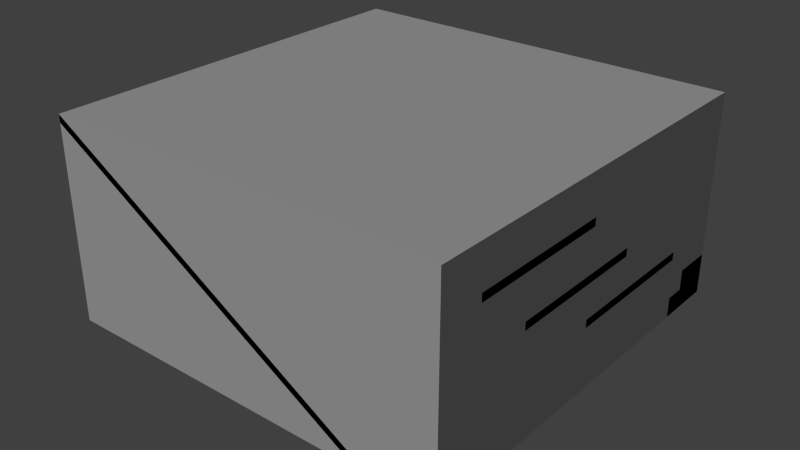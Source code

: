 # Source: playground.blend  (saved by Blender 2.76.0; exported with 4.5.12 LTS)
import bpy
from mathutils import Matrix  # noqa: F401  (used for matrix-valued properties, if any)

bpy.ops.wm.read_factory_settings(use_empty=True)
scene = bpy.context.scene
scene.name = 'Scene'

# ---- collections
col_collection_1 = bpy.data.collections.new('Collection 1'); scene.collection.children.link(col_collection_1)

# ---- materials (node trees are filled in below, after node groups)
mat_material_002 = bpy.data.materials.new('Material.002')
mat_material_002.alpha_threshold = 0.0
mat_material_002.use_transparent_shadow = False
mat_material_002.roughness = 0.5
mat_material = bpy.data.materials.new('Material')
mat_material.alpha_threshold = 0.0
mat_material.use_transparent_shadow = False
mat_material.roughness = 0.5

# ---- material node trees

# ---- world
world_world = bpy.data.worlds.new('World'); scene.world = world_world
world_world.color = (0.05088, 0.05088, 0.05088)
world_world.use_sun_shadow = False
world_world.sun_shadow_jitter_overblur = 0.0
world_world.cycles.sampling_method = 'MANUAL'
world_world.cycles.sample_map_resolution = 256

# ---- lights
light_sun = bpy.data.lights.new('Sun', 'SUN')
light_sun.transmission_factor = 0.0
light_sun.angle = 0.1993
light_sun.energy = 1.0
light_sun.shadow_buffer_clip_start = 0.5
light_sun.shadow_soft_size = 0.1
light_sun.shadow_cascade_max_distance = 1000.0
light_sun.cycles.use_multiple_importance_sampling = False

# ---- meshes
me_cube_001 = bpy.data.meshes.new('Cube.001')
me_cube_001.from_pydata([(-10.0, -10.0, -5.0), (-10.0, 10.0, -5.0), (10.0, -10.0, -5.0), (10.0, 10.0, -5.0), (4.716, 0.3227, -1.558), (4.716, 0.3227, 0.4421), (4.716, 2.323, -1.558), (4.716, 2.323, 0.4421), (6.716, 0.3227, -1.558), (6.716, 0.3227, 0.4421), (6.716, 2.323, -1.558), (6.716, 2.323, 0.4421), (-10.0, 7.042, -1.428), (-10.0, 7.042, -1.028), (-10.0, 10.0, -1.428), (-10.0, 10.0, -1.028), (-8.0, 7.042, -1.428), (-8.0, 7.042, -1.028), (-8.0, 10.0, -1.428), (-8.0, 10.0, -1.028), (-8.0, 7.042, -2.059), (-8.0, 7.042, -1.659), (-8.0, 10.0, -2.059), (-8.0, 10.0, -1.659), (-6.0, 7.042, -2.059), (-6.0, 7.042, -1.659), (-6.0, 10.0, -2.059), (-6.0, 10.0, -1.659), (-6.0, 7.042, -2.966), (-6.0, 7.042, -2.566), (-6.0, 10.0, -2.966), (-6.0, 10.0, -2.566), (-4.0, 7.042, -2.966), (-4.0, 7.042, -2.566), (-4.0, 10.0, -2.966), (-4.0, 10.0, -2.566), (-4.0, 7.042, -3.888), (-4.0, 7.042, -3.488), (-4.0, 10.0, -3.888), (-4.0, 10.0, -3.488), (-2.0, 7.042, -3.888), (-2.0, 7.042, -3.488), (-2.0, 10.0, -3.888), (-2.0, 10.0, -3.488), (-2.0, 7.042, -5.0), (-2.0, 7.042, -4.6), (-2.0, 10.0, -5.0), (-2.0, 10.0, -4.6), (1.788e-06, 7.042, -5.0), (1.788e-06, 7.042, -4.6), (1.788e-06, 10.0, -5.0), (1.788e-06, 10.0, -4.6), (-10.0, -10.0, 4.6), (-10.0, -10.0, 5.0), (-10.0, -7.042, 4.6), (-10.0, -7.042, 5.0), (6.214, -10.0, -5.0), (6.214, -10.0, -4.6), (6.214, -7.042, -5.0), (6.214, -7.042, -4.6), (8.0, -7.734, 2.576), (8.0, -7.734, 2.976), (8.0, -0.4253, 2.576), (8.0, -0.4253, 2.976), (10.0, -7.734, 2.576), (10.0, -7.734, 2.976), (10.0, -0.4253, 2.576), (10.0, -0.4253, 2.976), (8.0, -4.935, 0.09925), (8.0, -4.935, 0.4992), (8.0, 2.374, 0.09925), (8.0, 2.374, 0.4992), (10.0, -4.935, 0.09925), (10.0, -4.935, 0.4992), (10.0, 2.374, 0.09925), (10.0, 2.374, 0.4992), (8.0, -0.4801, -1.958), (8.0, -0.4801, -1.558), (8.0, 6.829, -1.958), (8.0, 6.829, -1.558), (10.0, -0.4801, -1.958), (10.0, -0.4801, -1.558), (10.0, 6.829, -1.958), (10.0, 6.829, -1.558), (9.0, 7.0, -5.0), (9.0, 7.0, -4.0), (9.0, 8.0, -5.0), (9.0, 8.0, -4.0), (10.0, 7.0, -5.0), (10.0, 7.0, -4.0), (10.0, 8.0, -5.0), (10.0, 8.0, -4.0), (7.0, 8.5, -5.0), (7.0, 8.5, -4.0), (7.0, 9.5, -5.0), (7.0, 9.5, -4.0), (8.0, 8.5, -5.0), (8.0, 8.5, -4.0), (8.0, 9.5, -5.0), (8.0, 9.5, -4.0), (8.0, 8.0, -5.0), (8.0, 8.0, -3.0), (8.0, 10.0, -5.0), (8.0, 10.0, -3.0), (10.0, 8.0, -5.0), (10.0, 8.0, -3.0), (10.0, 10.0, -5.0), (10.0, 10.0, -3.0), (-10.0, -10.0, -5.0), (-10.0, -10.0, 5.0), (-10.0, 10.0, -5.0), (-10.0, 10.0, 5.0), (10.0, -10.0, -5.0), (10.0, -10.0, 5.0), (10.0, 10.0, -5.0), (10.0, 10.0, 5.0), (-8.69, 4.986, -1.852), (-9.316, 4.986, -2.271), (-9.734, 4.986, -2.897), (-9.881, 4.986, -3.635), (-9.734, 4.986, -4.374), (-9.316, 4.986, -5.0), (-8.69, 4.986, -5.418), (-8.634, 5.269, -1.852), (-9.212, 5.508, -2.271), (-9.599, 5.668, -2.897), (-9.734, 5.724, -3.635), (-9.599, 5.668, -4.374), (-9.212, 5.508, -5.0), (-8.634, 5.269, -5.418), (-8.474, 5.508, -1.852), (-8.916, 5.951, -2.271), (-9.212, 6.247, -2.897), (-9.316, 6.351, -3.635), (-9.212, 6.247, -4.374), (-8.916, 5.951, -5.0), (-8.474, 5.508, -5.418), (-7.951, 4.986, -5.565), (-8.234, 5.668, -1.852), (-8.474, 6.247, -2.271), (-8.634, 6.633, -2.897), (-8.69, 6.769, -3.635), (-8.634, 6.633, -4.374), (-8.474, 6.247, -5.0), (-8.234, 5.668, -5.418), (-7.951, 5.724, -1.852), (-7.951, 6.351, -2.271), (-7.951, 6.769, -2.897), (-7.951, 6.916, -3.635), (-7.951, 6.769, -4.374), (-7.951, 6.351, -5.0), (-7.951, 5.724, -5.418), (-7.669, 5.668, -1.852), (-7.429, 6.247, -2.271), (-7.269, 6.633, -2.897), (-7.213, 6.769, -3.635), (-7.269, 6.633, -4.374), (-7.429, 6.247, -5.0), (-7.669, 5.668, -5.418), (-7.951, 4.986, -1.705), (-7.429, 5.508, -1.852), (-6.987, 5.951, -2.271), (-6.691, 6.247, -2.897), (-6.587, 6.351, -3.635), (-6.691, 6.247, -4.374), (-6.987, 5.951, -5.0), (-7.429, 5.508, -5.418), (-7.269, 5.269, -1.852), (-6.691, 5.508, -2.271), (-6.304, 5.668, -2.897), (-6.168, 5.724, -3.635), (-6.304, 5.668, -4.374), (-6.691, 5.508, -5.0), (-7.269, 5.269, -5.418), (-7.213, 4.986, -1.852), (-6.587, 4.986, -2.271), (-6.168, 4.986, -2.897), (-6.022, 4.986, -3.635), (-6.168, 4.986, -4.374), (-6.587, 4.986, -5.0), (-7.213, 4.986, -5.418), (-7.269, 4.703, -1.852), (-6.691, 4.464, -2.271), (-6.304, 4.304, -2.897), (-6.168, 4.247, -3.635), (-6.304, 4.304, -4.374), (-6.691, 4.464, -5.0), (-7.269, 4.703, -5.418), (-7.429, 4.464, -1.852), (-6.987, 4.021, -2.271), (-6.691, 3.725, -2.897), (-6.587, 3.621, -3.635), (-6.691, 3.725, -4.374), (-6.987, 4.021, -5.0), (-7.429, 4.464, -5.418), (-7.669, 4.304, -1.852), (-7.429, 3.725, -2.271), (-7.269, 3.339, -2.897), (-7.213, 3.203, -3.635), (-7.269, 3.339, -4.374), (-7.429, 3.725, -5.0), (-7.669, 4.304, -5.418), (-7.951, 4.247, -1.852), (-7.951, 3.621, -2.271), (-7.951, 3.203, -2.897), (-7.951, 3.056, -3.635), (-7.951, 3.203, -4.374), (-7.951, 3.621, -5.0), (-7.951, 4.247, -5.418), (-8.234, 4.304, -1.852), (-8.474, 3.725, -2.271), (-8.634, 3.339, -2.897), (-8.69, 3.203, -3.635), (-8.634, 3.339, -4.374), (-8.474, 3.725, -5.0), (-8.234, 4.304, -5.418), (-8.474, 4.464, -1.852), (-8.916, 4.021, -2.271), (-9.212, 3.725, -2.897), (-9.316, 3.621, -3.635), (-9.212, 3.725, -4.374), (-8.916, 4.021, -5.0), (-8.474, 4.464, -5.418), (-8.634, 4.703, -1.852), (-9.212, 4.464, -2.271), (-9.599, 4.304, -2.897), (-9.734, 4.247, -3.635), (-9.599, 4.304, -4.374), (-9.212, 4.464, -5.0), (-8.634, 4.703, -5.418), (-5.567, -1.103, -0.8788), (-6.535, -1.103, -1.526), (-7.181, -1.103, -2.494), (-7.408, -1.103, -3.635), (-7.181, -1.103, -4.777), (-6.535, -1.103, -5.745), (-5.567, -1.103, -6.392), (-5.48, -0.666, -0.8788), (-6.374, -0.2956, -1.526), (-6.972, -0.04809, -2.494), (-7.181, 0.03882, -3.635), (-6.972, -0.04809, -4.777), (-6.374, -0.2956, -5.745), (-5.48, -0.666, -6.392), (-5.232, -0.2956, -0.8788), (-5.917, 0.3889, -1.526), (-6.374, 0.8462, -2.494), (-6.535, 1.007, -3.635), (-6.374, 0.8462, -4.777), (-5.917, 0.3889, -5.745), (-5.232, -0.2956, -6.392), (-4.425, -1.103, -6.619), (-4.862, -0.04809, -0.8788), (-5.232, 0.8462, -1.526), (-5.48, 1.444, -2.494), (-5.567, 1.654, -3.635), (-5.48, 1.444, -4.777), (-5.232, 0.8462, -5.745), (-4.862, -0.04809, -6.392), (-4.425, 0.03882, -0.8788), (-4.425, 1.007, -1.526), (-4.425, 1.654, -2.494), (-4.425, 1.881, -3.635), (-4.425, 1.654, -4.777), (-4.425, 1.007, -5.745), (-4.425, 0.03882, -6.392), (-3.988, -0.04809, -0.8788), (-3.617, 0.8462, -1.526), (-3.37, 1.444, -2.494), (-3.283, 1.654, -3.635), (-3.37, 1.444, -4.777), (-3.617, 0.8462, -5.745), (-3.988, -0.04809, -6.392), (-4.425, -1.103, -0.6517), (-3.617, -0.2956, -0.8788), (-2.933, 0.3889, -1.526), (-2.476, 0.8462, -2.494), (-2.315, 1.007, -3.635), (-2.476, 0.8462, -4.777), (-2.933, 0.3889, -5.745), (-3.617, -0.2956, -6.392), (-3.37, -0.666, -0.8788), (-2.476, -0.2956, -1.526), (-1.878, -0.04809, -2.494), (-1.668, 0.03882, -3.635), (-1.878, -0.04809, -4.777), (-2.476, -0.2956, -5.745), (-3.37, -0.666, -6.392), (-3.283, -1.103, -0.8788), (-2.315, -1.103, -1.526), (-1.668, -1.103, -2.494), (-1.441, -1.103, -3.635), (-1.668, -1.103, -4.777), (-2.315, -1.103, -5.745), (-3.283, -1.103, -6.392), (-3.37, -1.54, -0.8788), (-2.476, -1.91, -1.526), (-1.878, -2.158, -2.494), (-1.668, -2.245, -3.635), (-1.878, -2.158, -4.777), (-2.476, -1.91, -5.745), (-3.37, -1.54, -6.392), (-3.617, -1.91, -0.8788), (-2.933, -2.595, -1.526), (-2.476, -3.052, -2.494), (-2.315, -3.213, -3.635), (-2.476, -3.052, -4.777), (-2.933, -2.595, -5.745), (-3.617, -1.91, -6.392), (-3.988, -2.158, -0.8788), (-3.617, -3.052, -1.526), (-3.37, -3.65, -2.494), (-3.283, -3.86, -3.635), (-3.37, -3.65, -4.777), (-3.617, -3.052, -5.745), (-3.988, -2.158, -6.392), (-4.425, -2.245, -0.8788), (-4.425, -3.213, -1.526), (-4.425, -3.86, -2.494), (-4.425, -4.087, -3.635), (-4.425, -3.86, -4.777), (-4.425, -3.213, -5.745), (-4.425, -2.245, -6.392), (-4.862, -2.158, -0.8788), (-5.232, -3.052, -1.526), (-5.48, -3.65, -2.494), (-5.567, -3.86, -3.635), (-5.48, -3.65, -4.777), (-5.232, -3.052, -5.745), (-4.862, -2.158, -6.392), (-5.232, -1.91, -0.8788), (-5.917, -2.595, -1.526), (-6.374, -3.052, -2.494), (-6.535, -3.213, -3.635), (-6.374, -3.052, -4.777), (-5.917, -2.595, -5.745), (-5.232, -1.91, -6.392), (-5.48, -1.54, -0.8788), (-6.374, -1.91, -1.526), (-6.972, -2.158, -2.494), (-7.181, -2.245, -3.635), (-6.972, -2.158, -4.777), (-6.374, -1.91, -5.745), (-5.48, -1.54, -6.392)], [], [(0, 2, 3, 1), (5, 7, 6, 4), (7, 11, 10, 6), (11, 9, 8, 10), (9, 5, 4, 8), (4, 6, 10, 8), (13, 15, 14, 12), (15, 19, 18, 14), (19, 17, 16, 18), (17, 13, 12, 16), (12, 14, 18, 16), (17, 19, 15, 13), (21, 23, 22, 20), (23, 27, 26, 22), (27, 25, 24, 26), (25, 21, 20, 24), (20, 22, 26, 24), (25, 27, 23, 21), (29, 31, 30, 28), (31, 35, 34, 30), (35, 33, 32, 34), (33, 29, 28, 32), (28, 30, 34, 32), (33, 35, 31, 29), (37, 39, 38, 36), (39, 43, 42, 38), (43, 41, 40, 42), (41, 37, 36, 40), (36, 38, 42, 40), (41, 43, 39, 37), (45, 47, 46, 44), (47, 51, 50, 46), (51, 49, 48, 50), (49, 45, 44, 48), (44, 46, 50, 48), (49, 51, 47, 45), (53, 55, 54, 52), (55, 59, 58, 54), (59, 57, 56, 58), (57, 53, 52, 56), (52, 54, 58, 56), (57, 59, 55, 53), (61, 63, 62, 60), (63, 67, 66, 62), (67, 65, 64, 66), (65, 61, 60, 64), (60, 62, 66, 64), (65, 67, 63, 61), (69, 71, 70, 68), (71, 75, 74, 70), (75, 73, 72, 74), (73, 69, 68, 72), (68, 70, 74, 72), (73, 75, 71, 69), (77, 79, 78, 76), (79, 83, 82, 78), (83, 81, 80, 82), (81, 77, 76, 80), (76, 78, 82, 80), (81, 83, 79, 77), (85, 87, 86, 84), (87, 91, 90, 86), (91, 89, 88, 90), (89, 85, 84, 88), (84, 86, 90, 88), (89, 91, 87, 85), (93, 95, 94, 92), (95, 99, 98, 94), (99, 97, 96, 98), (97, 93, 92, 96), (92, 94, 98, 96), (97, 99, 95, 93), (101, 103, 102, 100), (103, 107, 106, 102), (107, 105, 104, 106), (105, 101, 100, 104), (100, 102, 106, 104), (105, 107, 103, 101), (109, 108, 110, 111), (111, 110, 114, 115), (115, 114, 112, 113), (113, 112, 108, 109), (113, 109, 111, 115), (121, 120, 127, 128), (119, 118, 125, 126), (117, 116, 123, 124), (122, 121, 128, 129), (120, 119, 126, 127), (118, 117, 124, 125), (129, 128, 135, 136), (127, 126, 133, 134), (125, 124, 131, 132), (128, 127, 134, 135), (126, 125, 132, 133), (124, 123, 130, 131), (132, 131, 139, 140), (135, 134, 142, 143), (133, 132, 140, 141), (131, 130, 138, 139), (136, 135, 143, 144), (134, 133, 141, 142), (143, 142, 149, 150), (141, 140, 147, 148), (139, 138, 145, 146), (144, 143, 150, 151), (142, 141, 148, 149), (140, 139, 146, 147), (146, 145, 152, 153), (151, 150, 157, 158), (149, 148, 155, 156), (147, 146, 153, 154), (150, 149, 156, 157), (148, 147, 154, 155), (158, 157, 165, 166), (156, 155, 163, 164), (154, 153, 161, 162), (157, 156, 164, 165), (155, 154, 162, 163), (153, 152, 160, 161), (165, 164, 171, 172), (163, 162, 169, 170), (161, 160, 167, 168), (166, 165, 172, 173), (164, 163, 170, 171), (162, 161, 168, 169), (172, 171, 178, 179), (170, 169, 176, 177), (168, 167, 174, 175), (173, 172, 179, 180), (171, 170, 177, 178), (169, 168, 175, 176), (180, 179, 186, 187), (178, 177, 184, 185), (176, 175, 182, 183), (179, 178, 185, 186), (177, 176, 183, 184), (175, 174, 181, 182), (185, 184, 191, 192), (183, 182, 189, 190), (186, 185, 192, 193), (184, 183, 190, 191), (182, 181, 188, 189), (187, 186, 193, 194), (193, 192, 199, 200), (191, 190, 197, 198), (189, 188, 195, 196), (194, 193, 200, 201), (192, 191, 198, 199), (190, 189, 196, 197), (198, 197, 204, 205), (196, 195, 202, 203), (201, 200, 207, 208), (199, 198, 205, 206), (197, 196, 203, 204), (200, 199, 206, 207), (208, 207, 214, 215), (206, 205, 212, 213), (204, 203, 210, 211), (207, 206, 213, 214), (205, 204, 211, 212), (203, 202, 209, 210), (211, 210, 217, 218), (214, 213, 220, 221), (212, 211, 218, 219), (210, 209, 216, 217), (215, 214, 221, 222), (213, 212, 219, 220), (221, 220, 227, 228), (219, 218, 225, 226), (217, 216, 223, 224), (222, 221, 228, 229), (220, 219, 226, 227), (218, 217, 224, 225), (116, 159, 123), (137, 122, 129), (123, 159, 130), (137, 129, 136), (130, 159, 138), (137, 136, 144), (137, 144, 151), (138, 159, 145), (145, 159, 152), (137, 151, 158), (152, 159, 160), (137, 158, 166), (160, 159, 167), (137, 166, 173), (167, 159, 174), (137, 173, 180), (174, 159, 181), (137, 180, 187), (181, 159, 188), (137, 187, 194), (137, 194, 201), (188, 159, 195), (195, 159, 202), (137, 201, 208), (202, 159, 209), (137, 208, 215), (209, 159, 216), (137, 215, 222), (137, 222, 229), (216, 159, 223), (224, 223, 116, 117), (229, 228, 121, 122), (227, 226, 119, 120), (225, 224, 117, 118), (223, 159, 116), (137, 229, 122), (228, 227, 120, 121), (226, 225, 118, 119), (235, 234, 241, 242), (233, 232, 239, 240), (231, 230, 237, 238), (236, 235, 242, 243), (234, 233, 240, 241), (232, 231, 238, 239), (243, 242, 249, 250), (241, 240, 247, 248), (239, 238, 245, 246), (242, 241, 248, 249), (240, 239, 246, 247), (238, 237, 244, 245), (246, 245, 253, 254), (249, 248, 256, 257), (247, 246, 254, 255), (245, 244, 252, 253), (250, 249, 257, 258), (248, 247, 255, 256), (257, 256, 263, 264), (255, 254, 261, 262), (253, 252, 259, 260), (258, 257, 264, 265), (256, 255, 262, 263), (254, 253, 260, 261), (260, 259, 266, 267), (265, 264, 271, 272), (263, 262, 269, 270), (261, 260, 267, 268), (264, 263, 270, 271), (262, 261, 268, 269), (272, 271, 279, 280), (270, 269, 277, 278), (268, 267, 275, 276), (271, 270, 278, 279), (269, 268, 276, 277), (267, 266, 274, 275), (279, 278, 285, 286), (277, 276, 283, 284), (275, 274, 281, 282), (280, 279, 286, 287), (278, 277, 284, 285), (276, 275, 282, 283), (286, 285, 292, 293), (284, 283, 290, 291), (282, 281, 288, 289), (287, 286, 293, 294), (285, 284, 291, 292), (283, 282, 289, 290), (294, 293, 300, 301), (292, 291, 298, 299), (290, 289, 296, 297), (293, 292, 299, 300), (291, 290, 297, 298), (289, 288, 295, 296), (299, 298, 305, 306), (297, 296, 303, 304), (300, 299, 306, 307), (298, 297, 304, 305), (296, 295, 302, 303), (301, 300, 307, 308), (307, 306, 313, 314), (305, 304, 311, 312), (303, 302, 309, 310), (308, 307, 314, 315), (306, 305, 312, 313), (304, 303, 310, 311), (312, 311, 318, 319), (310, 309, 316, 317), (315, 314, 321, 322), (313, 312, 319, 320), (311, 310, 317, 318), (314, 313, 320, 321), (322, 321, 328, 329), (320, 319, 326, 327), (318, 317, 324, 325), (321, 320, 327, 328), (319, 318, 325, 326), (317, 316, 323, 324), (325, 324, 331, 332), (328, 327, 334, 335), (326, 325, 332, 333), (324, 323, 330, 331), (329, 328, 335, 336), (327, 326, 333, 334), (335, 334, 341, 342), (333, 332, 339, 340), (331, 330, 337, 338), (336, 335, 342, 343), (334, 333, 340, 341), (332, 331, 338, 339), (230, 273, 237), (251, 236, 243), (237, 273, 244), (251, 243, 250), (244, 273, 252), (251, 250, 258), (251, 258, 265), (252, 273, 259), (259, 273, 266), (251, 265, 272), (266, 273, 274), (251, 272, 280), (274, 273, 281), (251, 280, 287), (281, 273, 288), (251, 287, 294), (288, 273, 295), (251, 294, 301), (295, 273, 302), (251, 301, 308), (251, 308, 315), (302, 273, 309), (309, 273, 316), (251, 315, 322), (316, 273, 323), (251, 322, 329), (323, 273, 330), (251, 329, 336), (251, 336, 343), (330, 273, 337), (338, 337, 230, 231), (343, 342, 235, 236), (341, 340, 233, 234), (339, 338, 231, 232), (337, 273, 230), (251, 343, 236), (342, 341, 234, 235), (340, 339, 232, 233)])
me_cube_001.polygons.foreach_set('use_smooth', [0, 0, 0, 0, 0, 0, 0, 0, 0, 0, 0, 0, 0, 0, 0, 0, 0, 0, 0, 0, 0, 0, 0, 0, 0, 0, 0, 0, 0, 0, 0, 0, 0, 0, 0, 0, 0, 0, 0, 0, 0, 0, 0, 0, 0, 0, 0, 0, 0, 0, 0, 0, 0, 0, 0, 0, 0, 0, 0, 0, 0, 0, 0, 0, 0, 0, 0, 0, 0, 0, 0, 0, 0, 0, 0, 0, 0, 0, 0, 0, 0, 0, 0, 1, 1, 1, 1, 1, 1, 1, 1, 1, 1, 1, 1, 1, 1, 1, 1, 1, 1, 1, 1, 1, 1, 1, 1, 1, 1, 1, 1, 1, 1, 1, 1, 1, 1, 1, 1, 1, 1, 1, 1, 1, 1, 1, 1, 1, 1, 1, 1, 1, 1, 1, 1, 1, 1, 1, 1, 1, 1, 1, 1, 1, 1, 1, 1, 1, 1, 1, 1, 1, 1, 1, 1, 1, 1, 1, 1, 1, 1, 1, 1, 1, 1, 1, 1, 1, 1, 1, 1, 1, 1, 1, 1, 1, 1, 1, 1, 1, 1, 1, 1, 1, 1, 1, 1, 1, 1, 1, 1, 1, 1, 1, 1, 1, 1, 1, 1, 1, 1, 1, 1, 1, 1, 1, 1, 1, 1, 1, 1, 0, 0, 0, 0, 0, 0, 0, 0, 0, 0, 0, 0, 0, 0, 0, 0, 0, 0, 0, 0, 0, 0, 0, 0, 0, 0, 0, 0, 0, 0, 0, 0, 0, 0, 0, 0, 0, 0, 0, 0, 0, 0, 0, 0, 0, 0, 0, 0, 0, 0, 0, 0, 0, 0, 0, 0, 0, 0, 0, 0, 0, 0, 0, 0, 0, 0, 0, 0, 0, 0, 0, 0, 0, 0, 0, 0, 0, 0, 0, 0, 0, 0, 0, 0, 0, 0, 0, 0, 0, 0, 0, 0, 0, 0, 0, 0, 0, 0, 0, 0, 0, 0, 0, 0, 0, 0, 0, 0, 0, 0, 0, 0, 0, 0, 0, 0, 0, 0, 0, 0, 0, 0, 0, 0, 0, 0, 0, 0])
me_cube_001.polygons.foreach_set('material_index', [0, 1, 1, 1, 1, 1, 1, 1, 1, 1, 1, 1, 1, 1, 1, 1, 1, 1, 1, 1, 1, 1, 1, 1, 1, 1, 1, 1, 1, 1, 1, 1, 1, 1, 1, 1, 1, 1, 1, 1, 1, 1, 1, 1, 1, 1, 1, 1, 1, 1, 1, 1, 1, 1, 1, 1, 1, 1, 1, 1, 1, 1, 1, 1, 1, 1, 1, 1, 1, 1, 1, 1, 1, 1, 1, 1, 1, 1, 1, 1, 1, 1, 1, 1, 1, 1, 1, 1, 1, 1, 1, 1, 1, 1, 1, 1, 1, 1, 1, 1, 1, 1, 1, 1, 1, 1, 1, 1, 1, 1, 1, 1, 1, 1, 1, 1, 1, 1, 1, 1, 1, 1, 1, 1, 1, 1, 1, 1, 1, 1, 1, 1, 1, 1, 1, 1, 1, 1, 1, 1, 1, 1, 1, 1, 1, 1, 1, 1, 1, 1, 1, 1, 1, 1, 1, 1, 1, 1, 1, 1, 1, 1, 1, 1, 1, 1, 1, 1, 1, 1, 1, 1, 1, 1, 1, 1, 1, 1, 1, 1, 1, 1, 1, 1, 1, 1, 1, 1, 1, 1, 1, 1, 1, 1, 1, 1, 1, 1, 1, 1, 1, 1, 1, 1, 1, 1, 1, 1, 1, 1, 1, 1, 1, 1, 1, 1, 1, 1, 1, 1, 1, 1, 1, 1, 1, 1, 1, 1, 1, 1, 1, 1, 1, 1, 1, 1, 1, 1, 1, 1, 1, 1, 1, 1, 1, 1, 1, 1, 1, 1, 1, 1, 1, 1, 1, 1, 1, 1, 1, 1, 1, 1, 1, 1, 1, 1, 1, 1, 1, 1, 1, 1, 1, 1, 1, 1, 1, 1, 1, 1, 1, 1, 1, 1, 1, 1, 1, 1, 1, 1, 1, 1, 1, 1, 1, 1, 1, 1, 1, 1, 1, 1, 1, 1, 1, 1, 1, 1, 1, 1, 1, 1, 1, 1, 1, 1, 1, 1, 1, 1, 1, 1, 1, 1, 1, 1, 1, 1, 1, 1, 1, 1, 1, 1, 1, 1, 1, 1, 1])
_uv = me_cube_001.uv_layers.new(name='UVMap')
_uv.uv.foreach_set('vector', [-5.106, -5.106, 6.106, -5.106, 6.106, 6.106, -5.106, 6.106, 0.02636, 0.0001001, 0.9631, 9.968e-05, 0.4761, 0.4078, 0.4311, 0.4548, 0.9631, 9.968e-05, 0.9939, 0.9999, 0.543, 0.4719, 0.4761, 0.4078, 0.9939, 0.9999, 9.968e-05, 0.9117, 0.4756, 0.5137, 0.543, 0.4719, 9.968e-05, 0.9117, 0.02636, 0.0001001, 0.4311, 0.4548, 0.4756, 0.5137, 0.4311, 0.4548, 0.4761, 0.4078, 0.543, 0.4719, 0.4756, 0.5137, 0.0, 0.0, 1.0, 0.0, 1.0, 1.0, 0.0, 1.0, 0.0, 0.0, 1.0, 0.0, 1.0, 1.0, 0.0, 1.0, 0.0, 0.0, 1.0, 0.0, 1.0, 1.0, 0.0, 1.0, 0.0, 0.0, 1.0, 0.0, 1.0, 1.0, 0.0, 1.0, 0.0, 0.0, 1.0, 0.0, 1.0, 1.0, 0.0, 1.0, 0.0, 0.0, 1.0, 0.0, 1.0, 1.0, 0.0, 1.0, 0.0, 0.0, 1.0, 0.0, 1.0, 1.0, 0.0, 1.0, 0.0, 0.0, 1.0, 0.0, 1.0, 1.0, 0.0, 1.0, 0.0, 0.0, 1.0, 0.0, 1.0, 1.0, 0.0, 1.0, 0.0, 0.0, 1.0, 0.0, 1.0, 1.0, 0.0, 1.0, 0.0, 0.0, 1.0, 0.0, 1.0, 1.0, 0.0, 1.0, 0.0, 0.0, 1.0, 0.0, 1.0, 1.0, 0.0, 1.0, 0.0, 0.0, 1.0, 0.0, 1.0, 1.0, 0.0, 1.0, 0.0, 0.0, 1.0, 0.0, 1.0, 1.0, 0.0, 1.0, 0.0, 0.0, 1.0, 0.0, 1.0, 1.0, 0.0, 1.0, 0.0, 0.0, 1.0, 0.0, 1.0, 1.0, 0.0, 1.0, 0.0, 0.0, 1.0, 0.0, 1.0, 1.0, 0.0, 1.0, 0.0, 0.0, 1.0, 0.0, 1.0, 1.0, 0.0, 1.0, 0.0, 0.0, 1.0, 0.0, 1.0, 1.0, 0.0, 1.0, 0.0, 0.0, 1.0, 0.0, 1.0, 1.0, 0.0, 1.0, 0.0, 0.0, 1.0, 0.0, 1.0, 1.0, 0.0, 1.0, 0.0, 0.0, 1.0, 0.0, 1.0, 1.0, 0.0, 1.0, 0.0, 0.0, 1.0, 0.0, 1.0, 1.0, 0.0, 1.0, 0.0, 0.0, 1.0, 0.0, 1.0, 1.0, 0.0, 1.0, 0.0, 0.0, 1.0, 0.0, 1.0, 1.0, 0.0, 1.0, 0.0, 0.0, 1.0, 0.0, 1.0, 1.0, 0.0, 1.0, 0.0, 0.0, 1.0, 0.0, 1.0, 1.0, 0.0, 1.0, 0.0, 0.0, 1.0, 0.0, 1.0, 1.0, 0.0, 1.0, 0.0, 0.0, 1.0, 0.0, 1.0, 1.0, 0.0, 1.0, 0.0, 0.0, 1.0, 0.0, 1.0, 1.0, 0.0, 1.0, 0.0, 0.0, 1.0, 0.0, 1.0, 1.0, 0.0, 1.0, 0.0, 0.0, 1.0, 0.0, 1.0, 1.0, 0.0, 1.0, 0.0, 0.0, 1.0, 0.0, 1.0, 1.0, 0.0, 1.0, 0.0, 0.0, 1.0, 0.0, 1.0, 1.0, 0.0, 1.0, 0.0, 0.0, 1.0, 0.0, 1.0, 1.0, 0.0, 1.0, 0.0, 0.0, 1.0, 0.0, 1.0, 1.0, 0.0, 1.0, 0.0, 0.0, 1.0, 0.0, 1.0, 1.0, 0.0, 1.0, 0.0, 0.0, 1.0, 0.0, 1.0, 1.0, 0.0, 1.0, 0.0, 0.0, 1.0, 0.0, 1.0, 1.0, 0.0, 1.0, 0.0, 0.0, 1.0, 0.0, 1.0, 1.0, 0.0, 1.0, 0.0, 0.0, 1.0, 0.0, 1.0, 1.0, 0.0, 1.0, 0.0, 0.0, 1.0, 0.0, 1.0, 1.0, 0.0, 1.0, 0.0, 0.0, 1.0, 0.0, 1.0, 1.0, 0.0, 1.0, 0.0, 0.0, 1.0, 0.0, 1.0, 1.0, 0.0, 1.0, 0.0, 0.0, 1.0, 0.0, 1.0, 1.0, 0.0, 1.0, 0.0, 0.0, 1.0, 0.0, 1.0, 1.0, 0.0, 1.0, 0.0, 0.0, 1.0, 0.0, 1.0, 1.0, 0.0, 1.0, 0.0, 0.0, 1.0, 0.0, 1.0, 1.0, 0.0, 1.0, 0.0, 0.0, 1.0, 0.0, 1.0, 1.0, 0.0, 1.0, 0.0, 0.0, 1.0, 0.0, 1.0, 1.0, 0.0, 1.0, 0.0, 0.0, 1.0, 0.0, 1.0, 1.0, 0.0, 1.0, 0.0, 0.0, 1.0, 0.0, 1.0, 1.0, 0.0, 1.0, 0.0, 0.0, 1.0, 0.0, 1.0, 1.0, 0.0, 1.0, 0.0, 0.0, 1.0, 0.0, 1.0, 1.0, 0.0, 1.0, 0.0, 0.0, 1.0, 0.0, 1.0, 1.0, 0.0, 1.0, 0.0, 0.0, 1.0, 0.0, 1.0, 1.0, 0.0, 1.0, 0.0, 0.0, 1.0, 0.0, 1.0, 1.0, 0.0, 1.0, 0.0, 0.0, 1.0, 0.0, 1.0, 1.0, 0.0, 1.0, 0.0, 0.0, 1.0, 0.0, 1.0, 1.0, 0.0, 1.0, 0.0, 0.0, 1.0, 0.0, 1.0, 1.0, 0.0, 1.0, 0.0, 0.0, 1.0, 0.0, 1.0, 1.0, 0.0, 1.0, 0.0, 0.0, 1.0, 0.0, 1.0, 1.0, 0.0, 1.0, 0.0, 0.0, 1.0, 0.0, 1.0, 1.0, 0.0, 1.0, 0.0, 0.0, 1.0, 0.0, 1.0, 1.0, 0.0, 1.0, 0.0, 0.0, 1.0, 0.0, 1.0, 1.0, 0.0, 1.0, 0.0, 0.0, 1.0, 0.0, 1.0, 1.0, 0.0, 1.0, 0.0, 0.0, 1.0, 0.0, 1.0, 1.0, 0.0, 1.0, 0.0, 0.0, 1.0, 0.0, 1.0, 1.0, 0.0, 1.0, 0.0, 0.0, 1.0, 0.0, 1.0, 1.0, 0.0, 1.0, 0.0, 0.0, 1.0, 0.0, 1.0, 1.0, 0.0, 1.0, 0.0, 0.0, 1.0, 0.0, 1.0, 1.0, 0.0, 1.0, 0.0, 0.0, 1.0, 0.0, 1.0, 1.0, 0.0, 1.0, 0.0, 0.0, 1.0, 0.0, 1.0, 1.0, 0.0, 1.0, 0.0, 0.0, 1.0, 0.0, 1.0, 1.0, 0.0, 1.0, 0.0, 0.0, 1.0, 0.0, 1.0, 1.0, 0.0, 1.0, 0.0, 0.0, 1.0, 0.0, 1.0, 1.0, 0.0, 1.0, 0.0, 0.0, 1.0, 0.0, 1.0, 1.0, 0.0, 1.0, 0.0, 0.0, 1.0, 0.0, 1.0, 1.0, 0.0, 1.0, 0.0, 0.0, 1.0, 0.0, 1.0, 1.0, 0.0, 1.0, 0.0, 0.0, 1.0, 0.0, 1.0, 1.0, 0.0, 1.0, 0.0, 0.0, 1.0, 0.0, 1.0, 1.0, 0.0, 1.0, 0.0, 0.0, 1.0, 0.0, 1.0, 1.0, 0.0, 1.0, 0.0, 0.0, 1.0, 0.0, 1.0, 1.0, 0.0, 1.0, 0.0, 0.0, 1.0, 0.0, 1.0, 1.0, 0.0, 1.0, 0.0, 0.0, 1.0, 0.0, 1.0, 1.0, 0.0, 1.0, 0.0, 0.0, 1.0, 0.0, 1.0, 1.0, 0.0, 1.0, 0.0, 0.0, 1.0, 0.0, 1.0, 1.0, 0.0, 1.0, 0.0, 0.0, 1.0, 0.0, 1.0, 1.0, 0.0, 1.0, 0.0, 0.0, 1.0, 0.0, 1.0, 1.0, 0.0, 1.0, 0.0, 0.0, 1.0, 0.0, 1.0, 1.0, 0.0, 1.0, 0.0, 0.0, 1.0, 0.0, 1.0, 1.0, 0.0, 1.0, 0.0, 0.0, 1.0, 0.0, 1.0, 1.0, 0.0, 1.0, 0.0, 0.0, 1.0, 0.0, 1.0, 1.0, 0.0, 1.0, 0.0, 0.0, 1.0, 0.0, 1.0, 1.0, 0.0, 1.0, 0.0, 0.0, 1.0, 0.0, 1.0, 1.0, 0.0, 1.0, 0.0, 0.0, 1.0, 0.0, 1.0, 1.0, 0.0, 1.0, 0.0, 0.0, 1.0, 0.0, 1.0, 1.0, 0.0, 1.0, 0.0, 0.0, 1.0, 0.0, 1.0, 1.0, 0.0, 1.0, 0.0, 0.0, 1.0, 0.0, 1.0, 1.0, 0.0, 1.0, 0.0, 0.0, 1.0, 0.0, 1.0, 1.0, 0.0, 1.0, 0.0, 0.0, 1.0, 0.0, 1.0, 1.0, 0.0, 1.0, 0.0, 0.0, 1.0, 0.0, 1.0, 1.0, 0.0, 1.0, 0.0, 0.0, 1.0, 0.0, 1.0, 1.0, 0.0, 1.0, 0.0, 0.0, 1.0, 0.0, 1.0, 1.0, 0.0, 1.0, 0.0, 0.0, 1.0, 0.0, 1.0, 1.0, 0.0, 1.0, 0.0, 0.0, 1.0, 0.0, 1.0, 1.0, 0.0, 1.0, 0.0, 0.0, 1.0, 0.0, 1.0, 1.0, 0.0, 1.0, 0.0, 0.0, 1.0, 0.0, 1.0, 1.0, 0.0, 1.0, 0.0, 0.0, 1.0, 0.0, 1.0, 1.0, 0.0, 1.0, 0.0, 0.0, 1.0, 0.0, 1.0, 1.0, 0.0, 1.0, 0.0, 0.0, 1.0, 0.0, 1.0, 1.0, 0.0, 1.0, 0.0, 0.0, 1.0, 0.0, 1.0, 1.0, 0.0, 1.0, 0.0, 0.0, 1.0, 0.0, 1.0, 1.0, 0.0, 1.0, 0.0, 0.0, 1.0, 0.0, 1.0, 1.0, 0.0, 1.0, 0.0, 0.0, 1.0, 0.0, 1.0, 1.0, 0.0, 1.0, 0.0, 0.0, 1.0, 0.0, 1.0, 1.0, 0.0, 1.0, 0.0, 0.0, 1.0, 0.0, 1.0, 1.0, 0.0, 1.0, 0.0, 0.0, 1.0, 0.0, 1.0, 1.0, 0.0, 1.0, 0.0, 0.0, 1.0, 0.0, 1.0, 1.0, 0.0, 1.0, 0.0, 0.0, 1.0, 0.0, 1.0, 1.0, 0.0, 1.0, 0.0, 0.0, 1.0, 0.0, 1.0, 1.0, 0.0, 1.0, 0.0, 0.0, 1.0, 0.0, 1.0, 1.0, 0.0, 1.0, 0.0, 0.0, 1.0, 0.0, 1.0, 1.0, 0.0, 1.0, 0.0, 0.0, 1.0, 0.0, 1.0, 1.0, 0.0, 1.0, 0.0, 0.0, 1.0, 0.0, 1.0, 1.0, 0.0, 1.0, 0.0, 0.0, 1.0, 0.0, 1.0, 1.0, 0.0, 1.0, 0.0, 0.0, 1.0, 0.0, 1.0, 1.0, 0.0, 1.0, 0.0, 0.0, 1.0, 0.0, 1.0, 1.0, 0.0, 1.0, 0.0, 0.0, 1.0, 0.0, 1.0, 1.0, 0.0, 1.0, 0.0, 0.0, 1.0, 0.0, 1.0, 1.0, 0.0, 1.0, 0.0, 0.0, 1.0, 0.0, 1.0, 1.0, 0.0, 1.0, 0.0, 0.0, 1.0, 0.0, 1.0, 1.0, 0.0, 1.0, 0.0, 0.0, 1.0, 0.0, 1.0, 1.0, 0.0, 1.0, 0.0, 0.0, 1.0, 0.0, 1.0, 1.0, 0.0, 1.0, 0.0, 0.0, 1.0, 0.0, 1.0, 1.0, 0.0, 1.0, 0.0, 0.0, 1.0, 0.0, 1.0, 1.0, 0.0, 1.0, 0.0, 0.0, 1.0, 0.0, 1.0, 1.0, 0.0, 1.0, 0.0, 0.0, 1.0, 0.0, 1.0, 1.0, 0.0, 1.0, 0.0, 0.0, 1.0, 0.0, 1.0, 1.0, 0.0, 1.0, 0.0, 0.0, 1.0, 0.0, 1.0, 1.0, 0.0, 1.0, 0.0, 0.0, 1.0, 0.0, 1.0, 1.0, 0.0, 1.0, 0.0, 0.0, 1.0, 0.0, 1.0, 1.0, 0.0, 1.0, 0.0, 0.0, 1.0, 0.0, 1.0, 1.0, 0.0, 1.0, 0.0, 0.0, 1.0, 0.0, 1.0, 1.0, 0.0, 1.0, 0.0, 0.0, 1.0, 0.0, 1.0, 1.0, 0.0, 1.0, 0.0, 0.0, 1.0, 0.0, 1.0, 1.0, 0.0, 1.0, 0.0, 0.0, 1.0, 0.0, 1.0, 1.0, 0.0, 1.0, 0.0, 0.0, 1.0, 0.0, 1.0, 1.0, 0.0, 1.0, 0.0, 0.0, 1.0, 0.0, 1.0, 1.0, 0.0, 1.0, 0.0, 0.0, 1.0, 0.0, 1.0, 1.0, 0.0, 1.0, 0.0, 0.0, 1.0, 0.0, 1.0, 1.0, 0.0, 1.0, 0.0, 0.0, 1.0, 0.0, 1.0, 1.0, 0.0, 1.0, 0.0, 0.0, 1.0, 0.0, 1.0, 1.0, 0.0, 1.0, 0.0, 0.0, 1.0, 0.0, 1.0, 1.0, 0.0, 1.0, 0.0, 0.0, 1.0, 0.0, 1.0, 1.0, 0.0, 1.0, 0.0, 0.0, 1.0, 0.0, 1.0, 1.0, 0.0, 1.0, 0.0, 0.0, 1.0, 0.0, 1.0, 1.0, 0.0, 1.0, 0.0, 0.0, 1.0, 0.0, 1.0, 1.0, 0.0, 1.0, 0.0, 0.0, 1.0, 0.0, 1.0, 1.0, 0.0, 1.0, 0.0, 0.0, 1.0, 0.0, 1.0, 1.0, 0.0, 1.0, 0.0, 0.0, 1.0, 0.0, 1.0, 1.0, 0.0, 1.0, 0.0, 0.0, 1.0, 0.0, 1.0, 1.0, 0.0, 1.0, 0.0, 0.0, 1.0, 0.0, 1.0, 1.0, 0.0, 1.0, 0.0, 0.0, 1.0, 0.0, 1.0, 1.0, 0.0, 1.0, 0.0, 0.0, 1.0, 0.0, 1.0, 1.0, 0.0, 1.0, 0.0, 0.0, 1.0, 0.0, 1.0, 1.0, 0.0, 1.0, 0.0, 0.0, 1.0, 0.0, 1.0, 1.0, 0.0, 1.0, 0.0, 0.0, 1.0, 0.0, 1.0, 1.0, 0.0, 0.0, 1.0, 0.0, 1.0, 1.0, 0.0, 0.0, 1.0, 0.0, 1.0, 1.0, 0.0, 0.0, 1.0, 0.0, 1.0, 1.0, 0.0, 0.0, 1.0, 0.0, 1.0, 1.0, 0.0, 0.0, 1.0, 0.0, 1.0, 1.0, 0.0, 0.0, 1.0, 0.0, 1.0, 1.0, 0.0, 0.0, 1.0, 0.0, 1.0, 1.0, 0.0, 0.0, 1.0, 0.0, 1.0, 1.0, 0.0, 0.0, 1.0, 0.0, 1.0, 1.0, 0.0, 0.0, 1.0, 0.0, 1.0, 1.0, 0.0, 0.0, 1.0, 0.0, 1.0, 1.0, 0.0, 0.0, 1.0, 0.0, 1.0, 1.0, 0.0, 0.0, 1.0, 0.0, 1.0, 1.0, 0.0, 0.0, 1.0, 0.0, 1.0, 1.0, 0.0, 0.0, 1.0, 0.0, 1.0, 1.0, 0.0, 0.0, 1.0, 0.0, 1.0, 1.0, 0.0, 0.0, 1.0, 0.0, 1.0, 1.0, 0.0, 0.0, 1.0, 0.0, 1.0, 1.0, 0.0, 0.0, 1.0, 0.0, 1.0, 1.0, 0.0, 0.0, 1.0, 0.0, 1.0, 1.0, 0.0, 0.0, 1.0, 0.0, 1.0, 1.0, 0.0, 0.0, 1.0, 0.0, 1.0, 1.0, 0.0, 0.0, 1.0, 0.0, 1.0, 1.0, 0.0, 0.0, 1.0, 0.0, 1.0, 1.0, 0.0, 0.0, 1.0, 0.0, 1.0, 1.0, 0.0, 0.0, 1.0, 0.0, 1.0, 1.0, 0.0, 0.0, 1.0, 0.0, 1.0, 1.0, 0.0, 0.0, 1.0, 0.0, 1.0, 1.0, 0.0, 0.0, 1.0, 0.0, 1.0, 1.0, 0.0, 0.0, 1.0, 0.0, 1.0, 1.0, 0.0, 1.0, 0.0, 0.0, 1.0, 0.0, 1.0, 1.0, 0.0, 1.0, 0.0, 0.0, 1.0, 0.0, 1.0, 1.0, 0.0, 1.0, 0.0, 0.0, 1.0, 0.0, 1.0, 1.0, 0.0, 1.0, 0.0, 0.0, 1.0, 0.0, 1.0, 1.0, 0.0, 0.0, 1.0, 0.0, 1.0, 1.0, 0.0, 0.0, 1.0, 0.0, 1.0, 1.0, 0.0, 1.0, 0.0, 0.0, 1.0, 0.0, 1.0, 1.0, 0.0, 1.0, 0.0, 0.0, 1.0, 0.0, 1.0, 1.0, 0.0, 1.0, 0.0, 0.0, 1.0, 0.0, 1.0, 1.0, 0.0, 1.0, 0.0, 0.0, 1.0, 0.0, 1.0, 1.0, 0.0, 1.0, 0.0, 0.0, 1.0, 0.0, 1.0, 1.0, 0.0, 1.0, 0.0, 0.0, 1.0, 0.0, 1.0, 1.0, 0.0, 1.0, 0.0, 0.0, 1.0, 0.0, 1.0, 1.0, 0.0, 1.0, 0.0, 0.0, 1.0, 0.0, 1.0, 1.0, 0.0, 1.0, 0.0, 0.0, 1.0, 0.0, 1.0, 1.0, 0.0, 1.0, 0.0, 0.0, 1.0, 0.0, 1.0, 1.0, 0.0, 1.0, 0.0, 0.0, 1.0, 0.0, 1.0, 1.0, 0.0, 1.0, 0.0, 0.0, 1.0, 0.0, 1.0, 1.0, 0.0, 1.0, 0.0, 0.0, 1.0, 0.0, 1.0, 1.0, 0.0, 1.0, 0.0, 0.0, 1.0, 0.0, 1.0, 1.0, 0.0, 1.0, 0.0, 0.0, 1.0, 0.0, 1.0, 1.0, 0.0, 1.0, 0.0, 0.0, 1.0, 0.0, 1.0, 1.0, 0.0, 1.0, 0.0, 0.0, 1.0, 0.0, 1.0, 1.0, 0.0, 1.0, 0.0, 0.0, 1.0, 0.0, 1.0, 1.0, 0.0, 1.0, 0.0, 0.0, 1.0, 0.0, 1.0, 1.0, 0.0, 1.0, 0.0, 0.0, 1.0, 0.0, 1.0, 1.0, 0.0, 1.0, 0.0, 0.0, 1.0, 0.0, 1.0, 1.0, 0.0, 1.0, 0.0, 0.0, 1.0, 0.0, 1.0, 1.0, 0.0, 1.0, 0.0, 0.0, 1.0, 0.0, 1.0, 1.0, 0.0, 1.0, 0.0, 0.0, 1.0, 0.0, 1.0, 1.0, 0.0, 1.0, 0.0, 0.0, 1.0, 0.0, 1.0, 1.0, 0.0, 1.0, 0.0, 0.0, 1.0, 0.0, 1.0, 1.0, 0.0, 1.0, 0.0, 0.0, 1.0, 0.0, 1.0, 1.0, 0.0, 1.0, 0.0, 0.0, 1.0, 0.0, 1.0, 1.0, 0.0, 1.0, 0.0, 0.0, 1.0, 0.0, 1.0, 1.0, 0.0, 1.0, 0.0, 0.0, 1.0, 0.0, 1.0, 1.0, 0.0, 1.0, 0.0, 0.0, 1.0, 0.0, 1.0, 1.0, 0.0, 1.0, 0.0, 0.0, 1.0, 0.0, 1.0, 1.0, 0.0, 1.0, 0.0, 0.0, 1.0, 0.0, 1.0, 1.0, 0.0, 1.0, 0.0, 0.0, 1.0, 0.0, 1.0, 1.0, 0.0, 1.0, 0.0, 0.0, 1.0, 0.0, 1.0, 1.0, 0.0, 1.0, 0.0, 0.0, 1.0, 0.0, 1.0, 1.0, 0.0, 1.0, 0.0, 0.0, 1.0, 0.0, 1.0, 1.0, 0.0, 1.0, 0.0, 0.0, 1.0, 0.0, 1.0, 1.0, 0.0, 1.0, 0.0, 0.0, 1.0, 0.0, 1.0, 1.0, 0.0, 1.0, 0.0, 0.0, 1.0, 0.0, 1.0, 1.0, 0.0, 1.0, 0.0, 0.0, 1.0, 0.0, 1.0, 1.0, 0.0, 1.0, 0.0, 0.0, 1.0, 0.0, 1.0, 1.0, 0.0, 1.0, 0.0, 0.0, 1.0, 0.0, 1.0, 1.0, 0.0, 1.0, 0.0, 0.0, 1.0, 0.0, 1.0, 1.0, 0.0, 1.0, 0.0, 0.0, 1.0, 0.0, 1.0, 1.0, 0.0, 1.0, 0.0, 0.0, 1.0, 0.0, 1.0, 1.0, 0.0, 1.0, 0.0, 0.0, 1.0, 0.0, 1.0, 1.0, 0.0, 1.0, 0.0, 0.0, 1.0, 0.0, 1.0, 1.0, 0.0, 1.0, 0.0, 0.0, 1.0, 0.0, 1.0, 1.0, 0.0, 1.0, 0.0, 0.0, 1.0, 0.0, 1.0, 1.0, 0.0, 1.0, 0.0, 0.0, 1.0, 0.0, 1.0, 1.0, 0.0, 1.0, 0.0, 0.0, 1.0, 0.0, 1.0, 1.0, 0.0, 1.0, 0.0, 0.0, 1.0, 0.0, 1.0, 1.0, 0.0, 1.0, 0.0, 0.0, 1.0, 0.0, 1.0, 1.0, 0.0, 1.0, 0.0, 0.0, 1.0, 0.0, 1.0, 1.0, 0.0, 1.0, 0.0, 0.0, 1.0, 0.0, 1.0, 1.0, 0.0, 1.0, 0.0, 0.0, 1.0, 0.0, 1.0, 1.0, 0.0, 1.0, 0.0, 0.0, 1.0, 0.0, 1.0, 1.0, 0.0, 1.0, 0.0, 0.0, 1.0, 0.0, 1.0, 1.0, 0.0, 1.0, 0.0, 0.0, 1.0, 0.0, 1.0, 1.0, 0.0, 1.0, 0.0, 0.0, 1.0, 0.0, 1.0, 1.0, 0.0, 1.0, 0.0, 0.0, 1.0, 0.0, 1.0, 1.0, 0.0, 1.0, 0.0, 0.0, 1.0, 0.0, 1.0, 1.0, 0.0, 1.0, 0.0, 0.0, 1.0, 0.0, 1.0, 1.0, 0.0, 1.0, 0.0, 0.0, 1.0, 0.0, 1.0, 1.0, 0.0, 1.0, 0.0, 0.0, 1.0, 0.0, 1.0, 1.0, 0.0, 1.0, 0.0, 0.0, 1.0, 0.0, 1.0, 1.0, 0.0, 1.0, 0.0, 0.0, 1.0, 0.0, 1.0, 1.0, 0.0, 1.0, 0.0, 0.0, 1.0, 0.0, 1.0, 1.0, 0.0, 1.0, 0.0, 0.0, 1.0, 0.0, 1.0, 1.0, 0.0, 1.0, 0.0, 0.0, 1.0, 0.0, 1.0, 1.0, 0.0, 1.0, 0.0, 0.0, 1.0, 0.0, 1.0, 1.0, 0.0, 1.0, 0.0, 0.0, 1.0, 0.0, 1.0, 1.0, 0.0, 1.0, 0.0, 0.0, 1.0, 0.0, 1.0, 1.0, 0.0, 1.0, 0.0, 0.0, 1.0, 0.0, 1.0, 1.0, 0.0, 1.0, 0.0, 0.0, 1.0, 0.0, 1.0, 1.0, 0.0, 1.0, 0.0, 0.0, 1.0, 0.0, 1.0, 1.0, 0.0, 1.0, 0.0, 0.0, 1.0, 0.0, 1.0, 1.0, 0.0, 1.0, 0.0, 0.0, 1.0, 0.0, 1.0, 1.0, 0.0, 1.0, 0.0, 0.0, 1.0, 0.0, 1.0, 1.0, 0.0, 1.0, 0.0, 0.0, 1.0, 0.0, 1.0, 1.0, 0.0, 1.0, 0.0, 0.0, 1.0, 0.0, 1.0, 1.0, 0.0, 1.0, 0.0, 0.0, 1.0, 0.0, 1.0, 1.0, 0.0, 1.0, 0.0, 0.0, 1.0, 0.0, 1.0, 1.0, 0.0, 1.0, 0.0, 0.0, 1.0, 0.0, 1.0, 1.0, 0.0, 1.0, 0.0, 0.0, 1.0, 0.0, 1.0, 1.0, 0.0, 1.0, 0.0, 0.0, 1.0, 0.0, 1.0, 1.0, 0.0, 1.0, 0.0, 0.0, 1.0, 0.0, 1.0, 1.0, 0.0, 1.0, 0.0, 0.0, 1.0, 0.0, 1.0, 1.0, 0.0, 1.0, 0.0, 0.0, 1.0, 0.0, 1.0, 1.0, 0.0, 1.0, 0.0, 0.0, 1.0, 0.0, 1.0, 1.0, 0.0, 1.0, 0.0, 0.0, 1.0, 0.0, 1.0, 1.0, 0.0, 0.0, 1.0, 0.0, 1.0, 1.0, 0.0, 0.0, 1.0, 0.0, 1.0, 1.0, 0.0, 0.0, 1.0, 0.0, 1.0, 1.0, 0.0, 0.0, 1.0, 0.0, 1.0, 1.0, 0.0, 0.0, 1.0, 0.0, 1.0, 1.0, 0.0, 0.0, 1.0, 0.0, 1.0, 1.0, 0.0, 0.0, 1.0, 0.0, 1.0, 1.0, 0.0, 0.0, 1.0, 0.0, 1.0, 1.0, 0.0, 0.0, 1.0, 0.0, 1.0, 1.0, 0.0, 0.0, 1.0, 0.0, 1.0, 1.0, 0.0, 0.0, 1.0, 0.0, 1.0, 1.0, 0.0, 0.0, 1.0, 0.0, 1.0, 1.0, 0.0, 0.0, 1.0, 0.0, 1.0, 1.0, 0.0, 0.0, 1.0, 0.0, 1.0, 1.0, 0.0, 0.0, 1.0, 0.0, 1.0, 1.0, 0.0, 0.0, 1.0, 0.0, 1.0, 1.0, 0.0, 0.0, 1.0, 0.0, 1.0, 1.0, 0.0, 0.0, 1.0, 0.0, 1.0, 1.0, 0.0, 0.0, 1.0, 0.0, 1.0, 1.0, 0.0, 0.0, 1.0, 0.0, 1.0, 1.0, 0.0, 0.0, 1.0, 0.0, 1.0, 1.0, 0.0, 0.0, 1.0, 0.0, 1.0, 1.0, 0.0, 0.0, 1.0, 0.0, 1.0, 1.0, 0.0, 0.0, 1.0, 0.0, 1.0, 1.0, 0.0, 0.0, 1.0, 0.0, 1.0, 1.0, 0.0, 0.0, 1.0, 0.0, 1.0, 1.0, 0.0, 0.0, 1.0, 0.0, 1.0, 1.0, 0.0, 0.0, 1.0, 0.0, 1.0, 1.0, 0.0, 0.0, 1.0, 0.0, 1.0, 1.0, 0.0, 0.0, 1.0, 0.0, 1.0, 1.0, 0.0, 1.0, 0.0, 0.0, 1.0, 0.0, 1.0, 1.0, 0.0, 1.0, 0.0, 0.0, 1.0, 0.0, 1.0, 1.0, 0.0, 1.0, 0.0, 0.0, 1.0, 0.0, 1.0, 1.0, 0.0, 1.0, 0.0, 0.0, 1.0, 0.0, 1.0, 1.0, 0.0, 0.0, 1.0, 0.0, 1.0, 1.0, 0.0, 0.0, 1.0, 0.0, 1.0, 1.0, 0.0, 1.0, 0.0, 0.0, 1.0, 0.0, 1.0, 1.0, 0.0, 1.0])
me_cube_001.materials.append(mat_material_002)
me_cube_001.materials.append(mat_material)
me_cube_001.use_remesh_preserve_volume = False
me_cube_001.use_remesh_preserve_attributes = False
me_cube_001.use_mirror_vertex_groups = False
me_cube_001.update()

# ---- objects
ob_cube_001 = bpy.data.objects.new('Cube.001', me_cube_001)
ob_sun = bpy.data.objects.new('Sun', light_sun)

# ---- transforms, parenting, visibility, modifiers, constraints
ob_cube_001.location = (0.0, 0.0, 5.429)
ob_cube_001.lineart.crease_threshold = 0.0
ob_sun.location = (-10.0, -10.0, 0.4285)
ob_sun.rotation_euler = (0.4358, -0.7998, 0.4125)
ob_sun.lineart.crease_threshold = 0.0

# ---- collection membership
col_collection_1.objects.link(ob_cube_001)
col_collection_1.objects.link(ob_sun)

# ---- scene / render settings (as saved in the file)
scene.frame_start = 1; scene.frame_end = 250; scene.frame_set(1)
scene.render.engine = 'BLENDER_EEVEE_NEXT'
scene.render.resolution_percentage = 50
scene.render.dither_intensity = 0.0
scene.cycles.use_denoising = False
scene.cycles.samples = 10
scene.cycles.sampling_pattern = 'TABULATED_SOBOL'
scene.cycles.light_sampling_threshold = 0.0
scene.cycles.use_adaptive_sampling = False
scene.cycles.use_light_tree = False
scene.cycles.blur_glossy = 0.0
scene.cycles.pixel_filter_type = 'GAUSSIAN'
scene.cycles.sample_clamp_indirect = 0.0
scene.view_settings.view_transform = 'Standard'
bpy.context.view_layer.update()

# ---- added for rendering (the .blend has no active camera): camera
cam_auto = bpy.data.cameras.new('AutoCamera')
cam_auto.lens = 50.0
cam_auto.sensor_width = 36.0
cam_auto.clip_end = 1000.0
ob_auto_camera = bpy.data.objects.new('AutoCamera', cam_auto)
scene.collection.objects.link(ob_auto_camera)
ob_auto_camera.location = (28.2913, -33.9496, 27.2521)
ob_auto_camera.rotation_euler = (1.09748, -7.21219e-08, 0.694738)
scene.camera = ob_auto_camera
bpy.context.view_layer.update()
